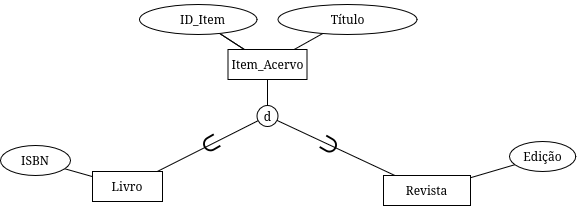

The diagram above was exported from draw.io. Its source (the exported page's mxGraphModel, read from the mxfile embedded in the PNG):
<mxGraphModel dx="614" dy="522" grid="0" gridSize="10" guides="1" tooltips="1" connect="1" arrows="1" fold="1" page="1" pageScale="1" pageWidth="827" pageHeight="1169" math="0" shadow="0">
  <root>
    <mxCell id="0" />
    <mxCell id="1" parent="0" />
    <mxCell id="lcuBY7XPZxBGTW_s_trX-8" edge="1" parent="1" source="lcuBY7XPZxBGTW_s_trX-2" style="edgeStyle=none;rounded=0;orthogonalLoop=1;jettySize=auto;html=1;strokeColor=default;align=center;verticalAlign=middle;fontFamily=Helvetica;fontSize=11;fontColor=default;labelBackgroundColor=default;endArrow=none;endFill=0;" target="lcuBY7XPZxBGTW_s_trX-6" value="">
      <mxGeometry relative="1" as="geometry" />
    </mxCell>
    <mxCell id="lcuBY7XPZxBGTW_s_trX-9" edge="1" parent="1" source="lcuBY7XPZxBGTW_s_trX-2" style="edgeStyle=none;rounded=0;orthogonalLoop=1;jettySize=auto;html=1;strokeColor=default;align=center;verticalAlign=middle;fontFamily=Helvetica;fontSize=11;fontColor=default;labelBackgroundColor=default;endArrow=none;endFill=0;" target="lcuBY7XPZxBGTW_s_trX-6" value="">
      <mxGeometry relative="1" as="geometry" />
    </mxCell>
    <mxCell id="lcuBY7XPZxBGTW_s_trX-13" edge="1" parent="1" source="lcuBY7XPZxBGTW_s_trX-2" style="edgeStyle=none;rounded=0;orthogonalLoop=1;jettySize=auto;html=1;strokeColor=default;align=center;verticalAlign=middle;fontFamily=Helvetica;fontSize=11;fontColor=default;labelBackgroundColor=default;endArrow=none;endFill=0;" target="lcuBY7XPZxBGTW_s_trX-12" value="">
      <mxGeometry relative="1" as="geometry" />
    </mxCell>
    <mxCell id="lcuBY7XPZxBGTW_s_trX-2" parent="1" style="rounded=0;whiteSpace=wrap;html=1;" value="Item_Acervo" vertex="1">
      <mxGeometry height="30" width="79" x="346.5" y="363" as="geometry" />
    </mxCell>
    <mxCell id="lcuBY7XPZxBGTW_s_trX-10" edge="1" parent="1" source="lcuBY7XPZxBGTW_s_trX-3" style="edgeStyle=none;rounded=0;orthogonalLoop=1;jettySize=auto;html=1;strokeColor=default;align=center;verticalAlign=middle;fontFamily=Helvetica;fontSize=11;fontColor=default;labelBackgroundColor=default;endArrow=none;endFill=0;" target="lcuBY7XPZxBGTW_s_trX-2" value="">
      <mxGeometry relative="1" as="geometry" />
    </mxCell>
    <mxCell id="lcuBY7XPZxBGTW_s_trX-3" parent="1" style="ellipse;whiteSpace=wrap;html=1;shapeInside=1;" value="Título" vertex="1">
      <mxGeometry height="30" width="139" x="396.5" y="318" as="geometry" />
    </mxCell>
    <mxCell id="lcuBY7XPZxBGTW_s_trX-6" parent="1" style="ellipse;whiteSpace=wrap;html=1;shapeInside=1;" value="&lt;blockquote&gt;ID_Item&lt;/blockquote&gt;" vertex="1">
      <mxGeometry height="30" width="117.5" x="258" y="318" as="geometry" />
    </mxCell>
    <mxCell id="lcuBY7XPZxBGTW_s_trX-19" edge="1" parent="1" source="lcuBY7XPZxBGTW_s_trX-12" style="edgeStyle=none;rounded=0;orthogonalLoop=1;jettySize=auto;html=1;strokeColor=default;align=center;verticalAlign=middle;fontFamily=Helvetica;fontSize=11;fontColor=default;labelBackgroundColor=default;endArrow=none;endFill=0;" target="lcuBY7XPZxBGTW_s_trX-16" value="">
      <mxGeometry relative="1" as="geometry">
        <mxPoint x="493.0049304059967" y="443.0036140305571" as="sourcePoint" />
      </mxGeometry>
    </mxCell>
    <mxCell id="lcuBY7XPZxBGTW_s_trX-12" parent="1" style="ellipse;whiteSpace=wrap;html=1;shapeInside=1;aspect=fixed;" value="d" vertex="1">
      <mxGeometry height="21" width="21" x="375.5" y="419" as="geometry" />
    </mxCell>
    <mxCell id="lcuBY7XPZxBGTW_s_trX-17" edge="1" parent="1" source="lcuBY7XPZxBGTW_s_trX-15" style="edgeStyle=none;rounded=0;orthogonalLoop=1;jettySize=auto;html=1;strokeColor=default;align=center;verticalAlign=middle;fontFamily=Helvetica;fontSize=11;fontColor=default;labelBackgroundColor=default;endArrow=none;endFill=0;" target="lcuBY7XPZxBGTW_s_trX-12" value="">
      <mxGeometry relative="1" as="geometry" />
    </mxCell>
    <mxCell id="lcuBY7XPZxBGTW_s_trX-30" edge="1" parent="1" source="lcuBY7XPZxBGTW_s_trX-15" style="edgeStyle=none;rounded=0;orthogonalLoop=1;jettySize=auto;html=1;strokeColor=default;align=center;verticalAlign=middle;fontFamily=Helvetica;fontSize=11;fontColor=default;labelBackgroundColor=default;endArrow=none;endFill=0;" target="lcuBY7XPZxBGTW_s_trX-28" value="">
      <mxGeometry relative="1" as="geometry" />
    </mxCell>
    <mxCell id="lcuBY7XPZxBGTW_s_trX-15" parent="1" style="rounded=0;whiteSpace=wrap;html=1;" value="Livro" vertex="1">
      <mxGeometry height="30" width="70" x="211" y="485" as="geometry" />
    </mxCell>
    <mxCell id="lcuBY7XPZxBGTW_s_trX-38" edge="1" parent="1" source="lcuBY7XPZxBGTW_s_trX-16" style="edgeStyle=none;rounded=0;orthogonalLoop=1;jettySize=auto;html=1;strokeColor=default;align=center;verticalAlign=middle;fontFamily=Helvetica;fontSize=11;fontColor=default;labelBackgroundColor=default;endArrow=none;endFill=0;" target="lcuBY7XPZxBGTW_s_trX-32" value="">
      <mxGeometry relative="1" as="geometry" />
    </mxCell>
    <mxCell id="lcuBY7XPZxBGTW_s_trX-16" parent="1" style="rounded=0;whiteSpace=wrap;html=1;" value="Revista" vertex="1">
      <mxGeometry height="30" width="87" x="502" y="489" as="geometry" />
    </mxCell>
    <mxCell id="lcuBY7XPZxBGTW_s_trX-28" parent="1" style="ellipse;whiteSpace=wrap;html=1;shapeInside=1;" value="ISBN" vertex="1">
      <mxGeometry height="30" width="70" x="119" y="459" as="geometry" />
    </mxCell>
    <mxCell id="lcuBY7XPZxBGTW_s_trX-32" parent="1" style="ellipse;whiteSpace=wrap;html=1;shapeInside=1;" value="Edição" vertex="1">
      <mxGeometry height="30" width="66.25" x="628" y="455" as="geometry" />
    </mxCell>
    <mxCell id="lcuBY7XPZxBGTW_s_trX-46" edge="1" parent="1" style="edgeStyle=none;rounded=0;orthogonalLoop=1;jettySize=auto;html=1;strokeColor=default;align=center;verticalAlign=middle;fontFamily=Helvetica;fontSize=11;fontColor=default;labelBackgroundColor=default;endArrow=none;endFill=0;" target="lcuBY7XPZxBGTW_s_trX-45" value="">
      <mxGeometry relative="1" as="geometry">
        <mxPoint x="398.3021156835415" y="519" as="sourcePoint" />
      </mxGeometry>
    </mxCell>
    <mxCell id="lcuBY7XPZxBGTW_s_trX-47" parent="1" style="text;whiteSpace=wrap;html=1;fontSize=24;rotation=-210;" value="⊃" vertex="1">
      <mxGeometry height="30" width="37.86" x="309" y="453" as="geometry" />
    </mxCell>
    <mxCell id="lcuBY7XPZxBGTW_s_trX-50" parent="1" style="text;whiteSpace=wrap;html=1;fontSize=24;rotation=30;" value="⊃" vertex="1">
      <mxGeometry height="30" width="37.86" x="440.00386089363946" y="439.9953810567666" as="geometry" />
    </mxCell>
  </root>
</mxGraphModel>